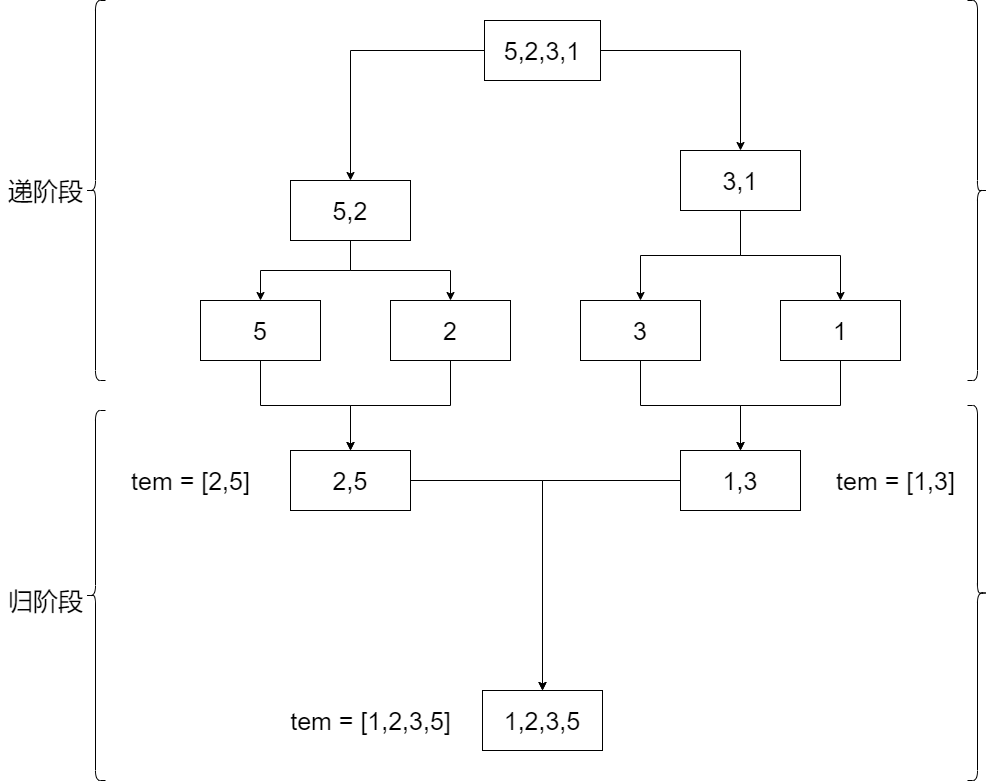

The diagram above was exported from draw.io. Its source (the exported page's mxGraphModel, read from the mxfile embedded in the PNG):
<mxGraphModel dx="2249" dy="762" grid="1" gridSize="10" guides="1" tooltips="1" connect="1" arrows="1" fold="1" page="1" pageScale="1" pageWidth="827" pageHeight="1169" math="0" shadow="0">
  <root>
    <mxCell id="0" />
    <mxCell id="1" parent="0" />
    <mxCell id="kPyWKugFIRKy3fUv88W0-9" value="" style="edgeStyle=orthogonalEdgeStyle;rounded=0;orthogonalLoop=1;jettySize=auto;html=1;fontSize=25;" edge="1" parent="1" source="kPyWKugFIRKy3fUv88W0-1" target="kPyWKugFIRKy3fUv88W0-7">
      <mxGeometry relative="1" as="geometry" />
    </mxCell>
    <mxCell id="kPyWKugFIRKy3fUv88W0-10" style="edgeStyle=orthogonalEdgeStyle;rounded=0;orthogonalLoop=1;jettySize=auto;html=1;entryX=0.5;entryY=0;entryDx=0;entryDy=0;fontSize=25;" edge="1" parent="1" source="kPyWKugFIRKy3fUv88W0-1" target="kPyWKugFIRKy3fUv88W0-6">
      <mxGeometry relative="1" as="geometry" />
    </mxCell>
    <mxCell id="kPyWKugFIRKy3fUv88W0-1" value="5,2,3,1" style="rounded=0;whiteSpace=wrap;html=1;fontSize=25;" vertex="1" parent="1">
      <mxGeometry x="344" y="50" width="116" height="60" as="geometry" />
    </mxCell>
    <mxCell id="kPyWKugFIRKy3fUv88W0-25" style="edgeStyle=orthogonalEdgeStyle;rounded=0;orthogonalLoop=1;jettySize=auto;html=1;entryX=0.5;entryY=0;entryDx=0;entryDy=0;fontSize=25;" edge="1" parent="1" source="kPyWKugFIRKy3fUv88W0-6" target="kPyWKugFIRKy3fUv88W0-23">
      <mxGeometry relative="1" as="geometry" />
    </mxCell>
    <mxCell id="kPyWKugFIRKy3fUv88W0-26" style="edgeStyle=orthogonalEdgeStyle;rounded=0;orthogonalLoop=1;jettySize=auto;html=1;entryX=0.5;entryY=0;entryDx=0;entryDy=0;fontSize=25;" edge="1" parent="1" source="kPyWKugFIRKy3fUv88W0-6" target="kPyWKugFIRKy3fUv88W0-24">
      <mxGeometry relative="1" as="geometry" />
    </mxCell>
    <mxCell id="kPyWKugFIRKy3fUv88W0-6" value="5,2" style="rounded=0;whiteSpace=wrap;html=1;fontSize=25;" vertex="1" parent="1">
      <mxGeometry x="150" y="210" width="120" height="60" as="geometry" />
    </mxCell>
    <mxCell id="kPyWKugFIRKy3fUv88W0-15" value="" style="edgeStyle=orthogonalEdgeStyle;rounded=0;orthogonalLoop=1;jettySize=auto;html=1;fontSize=25;" edge="1" parent="1" source="kPyWKugFIRKy3fUv88W0-7" target="kPyWKugFIRKy3fUv88W0-14">
      <mxGeometry relative="1" as="geometry" />
    </mxCell>
    <mxCell id="kPyWKugFIRKy3fUv88W0-29" style="edgeStyle=orthogonalEdgeStyle;rounded=0;orthogonalLoop=1;jettySize=auto;html=1;entryX=0.5;entryY=0;entryDx=0;entryDy=0;fontSize=25;" edge="1" parent="1" source="kPyWKugFIRKy3fUv88W0-7" target="kPyWKugFIRKy3fUv88W0-28">
      <mxGeometry relative="1" as="geometry" />
    </mxCell>
    <mxCell id="kPyWKugFIRKy3fUv88W0-7" value="3,1" style="rounded=0;whiteSpace=wrap;html=1;fontSize=25;" vertex="1" parent="1">
      <mxGeometry x="540" y="180" width="120" height="60" as="geometry" />
    </mxCell>
    <mxCell id="kPyWKugFIRKy3fUv88W0-14" value="1,3" style="rounded=0;whiteSpace=wrap;html=1;fontSize=25;" vertex="1" parent="1">
      <mxGeometry x="440" y="330" width="120" height="60" as="geometry" />
    </mxCell>
    <mxCell id="kPyWKugFIRKy3fUv88W0-18" value="1,2,3,5" style="rounded=0;whiteSpace=wrap;html=1;fontSize=25;" vertex="1" parent="1">
      <mxGeometry x="342" y="720" width="120" height="60" as="geometry" />
    </mxCell>
    <mxCell id="kPyWKugFIRKy3fUv88W0-19" value="tem = [1,2,3,5]" style="text;html=1;align=center;verticalAlign=middle;resizable=0;points=[];autosize=1;strokeColor=none;fillColor=none;fontSize=25;" vertex="1" parent="1">
      <mxGeometry x="140" y="730" width="180" height="40" as="geometry" />
    </mxCell>
    <mxCell id="kPyWKugFIRKy3fUv88W0-31" style="edgeStyle=orthogonalEdgeStyle;rounded=0;orthogonalLoop=1;jettySize=auto;html=1;fontSize=25;" edge="1" parent="1" source="kPyWKugFIRKy3fUv88W0-23" target="kPyWKugFIRKy3fUv88W0-30">
      <mxGeometry relative="1" as="geometry" />
    </mxCell>
    <mxCell id="kPyWKugFIRKy3fUv88W0-23" value="5" style="rounded=0;whiteSpace=wrap;html=1;fontSize=25;" vertex="1" parent="1">
      <mxGeometry x="60" y="330" width="120" height="60" as="geometry" />
    </mxCell>
    <mxCell id="kPyWKugFIRKy3fUv88W0-32" style="edgeStyle=orthogonalEdgeStyle;rounded=0;orthogonalLoop=1;jettySize=auto;html=1;fontSize=25;" edge="1" parent="1" source="kPyWKugFIRKy3fUv88W0-24" target="kPyWKugFIRKy3fUv88W0-30">
      <mxGeometry relative="1" as="geometry" />
    </mxCell>
    <mxCell id="kPyWKugFIRKy3fUv88W0-24" value="2" style="rounded=0;whiteSpace=wrap;html=1;fontSize=25;" vertex="1" parent="1">
      <mxGeometry x="250" y="330" width="120" height="60" as="geometry" />
    </mxCell>
    <mxCell id="kPyWKugFIRKy3fUv88W0-34" style="edgeStyle=orthogonalEdgeStyle;rounded=0;orthogonalLoop=1;jettySize=auto;html=1;fontSize=25;" edge="1" parent="1" source="kPyWKugFIRKy3fUv88W0-27" target="kPyWKugFIRKy3fUv88W0-33">
      <mxGeometry relative="1" as="geometry" />
    </mxCell>
    <mxCell id="kPyWKugFIRKy3fUv88W0-27" value="3" style="rounded=0;whiteSpace=wrap;html=1;fontSize=25;" vertex="1" parent="1">
      <mxGeometry x="440" y="330" width="120" height="60" as="geometry" />
    </mxCell>
    <mxCell id="kPyWKugFIRKy3fUv88W0-35" style="edgeStyle=orthogonalEdgeStyle;rounded=0;orthogonalLoop=1;jettySize=auto;html=1;fontSize=25;" edge="1" parent="1" source="kPyWKugFIRKy3fUv88W0-28" target="kPyWKugFIRKy3fUv88W0-33">
      <mxGeometry relative="1" as="geometry" />
    </mxCell>
    <mxCell id="kPyWKugFIRKy3fUv88W0-28" value="1" style="rounded=0;whiteSpace=wrap;html=1;fontSize=25;" vertex="1" parent="1">
      <mxGeometry x="640" y="330" width="120" height="60" as="geometry" />
    </mxCell>
    <mxCell id="kPyWKugFIRKy3fUv88W0-45" style="edgeStyle=orthogonalEdgeStyle;rounded=0;orthogonalLoop=1;jettySize=auto;html=1;entryX=0.5;entryY=0;entryDx=0;entryDy=0;fontSize=25;" edge="1" parent="1" source="kPyWKugFIRKy3fUv88W0-30" target="kPyWKugFIRKy3fUv88W0-18">
      <mxGeometry relative="1" as="geometry" />
    </mxCell>
    <mxCell id="kPyWKugFIRKy3fUv88W0-30" value="2,5" style="rounded=0;whiteSpace=wrap;html=1;fontSize=25;" vertex="1" parent="1">
      <mxGeometry x="150" y="480" width="120" height="60" as="geometry" />
    </mxCell>
    <mxCell id="kPyWKugFIRKy3fUv88W0-46" style="edgeStyle=orthogonalEdgeStyle;rounded=0;orthogonalLoop=1;jettySize=auto;html=1;entryX=0.5;entryY=0;entryDx=0;entryDy=0;fontSize=25;" edge="1" parent="1" source="kPyWKugFIRKy3fUv88W0-33" target="kPyWKugFIRKy3fUv88W0-18">
      <mxGeometry relative="1" as="geometry" />
    </mxCell>
    <mxCell id="kPyWKugFIRKy3fUv88W0-33" value="1,3" style="rounded=0;whiteSpace=wrap;html=1;fontSize=25;" vertex="1" parent="1">
      <mxGeometry x="540" y="480" width="120" height="60" as="geometry" />
    </mxCell>
    <mxCell id="kPyWKugFIRKy3fUv88W0-37" value="" style="shape=curlyBracket;whiteSpace=wrap;html=1;rounded=1;fontSize=25;" vertex="1" parent="1">
      <mxGeometry x="-55" y="30" width="20" height="380" as="geometry" />
    </mxCell>
    <mxCell id="kPyWKugFIRKy3fUv88W0-39" value="" style="shape=curlyBracket;whiteSpace=wrap;html=1;rounded=1;fontSize=25;direction=west;" vertex="1" parent="1">
      <mxGeometry x="827" y="30" width="20" height="380" as="geometry" />
    </mxCell>
    <mxCell id="kPyWKugFIRKy3fUv88W0-40" value="递阶段" style="text;html=1;align=center;verticalAlign=middle;resizable=0;points=[];autosize=1;strokeColor=none;fillColor=none;fontSize=25;" vertex="1" parent="1">
      <mxGeometry x="-140" y="200" width="90" height="40" as="geometry" />
    </mxCell>
    <mxCell id="kPyWKugFIRKy3fUv88W0-47" value="tem = [2,5]" style="text;html=1;align=center;verticalAlign=middle;resizable=0;points=[];autosize=1;strokeColor=none;fillColor=none;fontSize=25;" vertex="1" parent="1">
      <mxGeometry x="-15" y="490" width="130" height="40" as="geometry" />
    </mxCell>
    <mxCell id="kPyWKugFIRKy3fUv88W0-48" value="tem = [1,3]" style="text;html=1;align=center;verticalAlign=middle;resizable=0;points=[];autosize=1;strokeColor=none;fillColor=none;fontSize=25;" vertex="1" parent="1">
      <mxGeometry x="690" y="490" width="130" height="40" as="geometry" />
    </mxCell>
    <mxCell id="kPyWKugFIRKy3fUv88W0-49" value="" style="shape=curlyBracket;whiteSpace=wrap;html=1;rounded=1;fontSize=25;" vertex="1" parent="1">
      <mxGeometry x="-55" y="440" width="20" height="370" as="geometry" />
    </mxCell>
    <mxCell id="kPyWKugFIRKy3fUv88W0-50" value="归阶段" style="text;html=1;align=center;verticalAlign=middle;resizable=0;points=[];autosize=1;strokeColor=none;fillColor=none;fontSize=25;" vertex="1" parent="1">
      <mxGeometry x="-140" y="610" width="90" height="40" as="geometry" />
    </mxCell>
    <mxCell id="kPyWKugFIRKy3fUv88W0-51" value="" style="shape=curlyBracket;whiteSpace=wrap;html=1;rounded=1;fontSize=25;direction=west;" vertex="1" parent="1">
      <mxGeometry x="827" y="435" width="20" height="375" as="geometry" />
    </mxCell>
  </root>
</mxGraphModel>